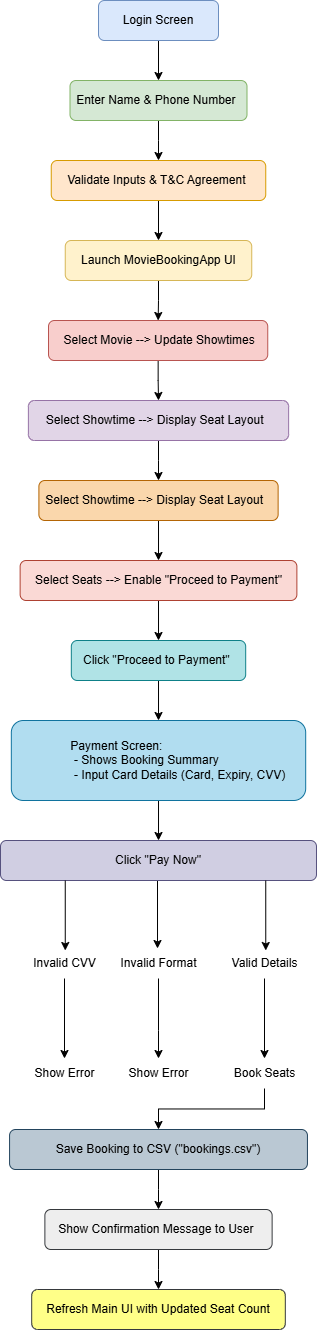

The diagram above was exported from draw.io. Its source (the exported page's mxGraphModel, read from the mxfile embedded in the PNG):
<mxGraphModel dx="1228" dy="736" grid="1" gridSize="10" guides="1" tooltips="1" connect="1" arrows="1" fold="1" page="1" pageScale="1" pageWidth="827" pageHeight="1169" math="0" shadow="0">
  <root>
    <mxCell id="0" />
    <mxCell id="1" parent="0" />
    <mxCell id="exE-sL9IZa7mmrarFYEi-3" value="" style="edgeStyle=orthogonalEdgeStyle;rounded=0;orthogonalLoop=1;jettySize=auto;html=1;" edge="1" parent="1" source="exE-sL9IZa7mmrarFYEi-1" target="exE-sL9IZa7mmrarFYEi-2">
      <mxGeometry relative="1" as="geometry" />
    </mxCell>
    <mxCell id="exE-sL9IZa7mmrarFYEi-1" value="Login Screen" style="rounded=1;whiteSpace=wrap;html=1;fillColor=#dae8fc;strokeColor=#6c8ebf;" vertex="1" parent="1">
      <mxGeometry x="354" y="40" width="120" height="40" as="geometry" />
    </mxCell>
    <mxCell id="exE-sL9IZa7mmrarFYEi-5" value="" style="edgeStyle=orthogonalEdgeStyle;rounded=0;orthogonalLoop=1;jettySize=auto;html=1;" edge="1" parent="1" source="exE-sL9IZa7mmrarFYEi-2" target="exE-sL9IZa7mmrarFYEi-4">
      <mxGeometry relative="1" as="geometry" />
    </mxCell>
    <mxCell id="exE-sL9IZa7mmrarFYEi-2" value="Enter Name &amp;amp; Phone Number&amp;nbsp;" style="whiteSpace=wrap;html=1;rounded=1;fillColor=#d5e8d4;strokeColor=#82b366;" vertex="1" parent="1">
      <mxGeometry x="325.5" y="120" width="177" height="40" as="geometry" />
    </mxCell>
    <mxCell id="exE-sL9IZa7mmrarFYEi-7" value="" style="edgeStyle=orthogonalEdgeStyle;rounded=0;orthogonalLoop=1;jettySize=auto;html=1;" edge="1" parent="1" source="exE-sL9IZa7mmrarFYEi-4" target="exE-sL9IZa7mmrarFYEi-6">
      <mxGeometry relative="1" as="geometry" />
    </mxCell>
    <mxCell id="exE-sL9IZa7mmrarFYEi-4" value="Validate Inputs &amp;amp; T&amp;amp;C Agreement&amp;nbsp;" style="whiteSpace=wrap;html=1;rounded=1;fillColor=#ffe6cc;strokeColor=#d79b00;" vertex="1" parent="1">
      <mxGeometry x="306.75" y="200" width="214.5" height="40" as="geometry" />
    </mxCell>
    <mxCell id="exE-sL9IZa7mmrarFYEi-9" value="" style="edgeStyle=orthogonalEdgeStyle;rounded=0;orthogonalLoop=1;jettySize=auto;html=1;" edge="1" parent="1" source="exE-sL9IZa7mmrarFYEi-6" target="exE-sL9IZa7mmrarFYEi-8">
      <mxGeometry relative="1" as="geometry" />
    </mxCell>
    <mxCell id="exE-sL9IZa7mmrarFYEi-6" value="&amp;nbsp;Launch MovieBookingApp UI&amp;nbsp;" style="whiteSpace=wrap;html=1;rounded=1;fillColor=#fff2cc;strokeColor=#d6b656;" vertex="1" parent="1">
      <mxGeometry x="320.75" y="280" width="186.5" height="40" as="geometry" />
    </mxCell>
    <mxCell id="exE-sL9IZa7mmrarFYEi-15" value="" style="edgeStyle=orthogonalEdgeStyle;rounded=0;orthogonalLoop=1;jettySize=auto;html=1;" edge="1" parent="1" source="exE-sL9IZa7mmrarFYEi-8" target="exE-sL9IZa7mmrarFYEi-14">
      <mxGeometry relative="1" as="geometry" />
    </mxCell>
    <mxCell id="exE-sL9IZa7mmrarFYEi-8" value="&amp;nbsp;Select Movie --&amp;gt; Update Showtimes" style="whiteSpace=wrap;html=1;rounded=1;fillColor=#f8cecc;strokeColor=#b85450;" vertex="1" parent="1">
      <mxGeometry x="304" y="360" width="219.25" height="40" as="geometry" />
    </mxCell>
    <mxCell id="exE-sL9IZa7mmrarFYEi-13" value="" style="edgeStyle=orthogonalEdgeStyle;rounded=0;orthogonalLoop=1;jettySize=auto;html=1;" edge="1" parent="1" source="exE-sL9IZa7mmrarFYEi-10" target="exE-sL9IZa7mmrarFYEi-12">
      <mxGeometry relative="1" as="geometry" />
    </mxCell>
    <mxCell id="exE-sL9IZa7mmrarFYEi-10" value="Select Showtime --&amp;gt; Display Seat Layout&amp;nbsp;&amp;nbsp;" style="whiteSpace=wrap;html=1;rounded=1;fillColor=#fad7ac;strokeColor=#b46504;" vertex="1" parent="1">
      <mxGeometry x="294.39" y="520" width="239.24" height="40" as="geometry" />
    </mxCell>
    <mxCell id="exE-sL9IZa7mmrarFYEi-18" value="" style="edgeStyle=orthogonalEdgeStyle;rounded=0;orthogonalLoop=1;jettySize=auto;html=1;" edge="1" parent="1" source="exE-sL9IZa7mmrarFYEi-12" target="exE-sL9IZa7mmrarFYEi-17">
      <mxGeometry relative="1" as="geometry" />
    </mxCell>
    <mxCell id="exE-sL9IZa7mmrarFYEi-12" value="Select Seats --&gt; Enable &quot;Proceed to Payment&quot;" style="whiteSpace=wrap;html=1;rounded=1;fillColor=#fad9d5;strokeColor=#ae4132;" vertex="1" parent="1">
      <mxGeometry x="275.63" y="600" width="276.75" height="40" as="geometry" />
    </mxCell>
    <mxCell id="exE-sL9IZa7mmrarFYEi-16" value="" style="edgeStyle=orthogonalEdgeStyle;rounded=0;orthogonalLoop=1;jettySize=auto;html=1;" edge="1" parent="1" source="exE-sL9IZa7mmrarFYEi-14" target="exE-sL9IZa7mmrarFYEi-10">
      <mxGeometry relative="1" as="geometry" />
    </mxCell>
    <mxCell id="exE-sL9IZa7mmrarFYEi-14" value="Select Showtime --&amp;gt; Display Seat Layout&amp;nbsp;&amp;nbsp;" style="whiteSpace=wrap;html=1;rounded=1;fillColor=#e1d5e7;strokeColor=#9673a6;" vertex="1" parent="1">
      <mxGeometry x="283.88" y="440" width="260.25" height="40" as="geometry" />
    </mxCell>
    <mxCell id="exE-sL9IZa7mmrarFYEi-20" value="" style="edgeStyle=orthogonalEdgeStyle;rounded=0;orthogonalLoop=1;jettySize=auto;html=1;" edge="1" parent="1" source="exE-sL9IZa7mmrarFYEi-17" target="exE-sL9IZa7mmrarFYEi-19">
      <mxGeometry relative="1" as="geometry" />
    </mxCell>
    <mxCell id="exE-sL9IZa7mmrarFYEi-17" value="&amp;nbsp;Click &quot;Proceed to Payment&quot;&amp;nbsp;&amp;nbsp;" style="whiteSpace=wrap;html=1;rounded=1;fillColor=#b0e3e6;strokeColor=#0e8088;" vertex="1" parent="1">
      <mxGeometry x="326.82" y="680" width="174.37" height="40" as="geometry" />
    </mxCell>
    <mxCell id="exE-sL9IZa7mmrarFYEi-22" value="" style="edgeStyle=orthogonalEdgeStyle;rounded=0;orthogonalLoop=1;jettySize=auto;html=1;" edge="1" parent="1" source="exE-sL9IZa7mmrarFYEi-19" target="exE-sL9IZa7mmrarFYEi-21">
      <mxGeometry relative="1" as="geometry" />
    </mxCell>
    <mxCell id="exE-sL9IZa7mmrarFYEi-19" value="&lt;div&gt;Payment Screen:&amp;nbsp; &amp;nbsp; &amp;nbsp; &amp;nbsp; &amp;nbsp; &amp;nbsp; &amp;nbsp; &amp;nbsp; &amp;nbsp; &amp;nbsp; &amp;nbsp; &amp;nbsp; &amp;nbsp;&lt;/div&gt;&lt;div&gt;&amp;nbsp; &amp;nbsp; &amp;nbsp; &amp;nbsp; &amp;nbsp; - Shows Booking Summary&amp;nbsp; &amp;nbsp; &amp;nbsp; &amp;nbsp; &amp;nbsp; &amp;nbsp; &amp;nbsp; &amp;nbsp; &amp;nbsp;&lt;/div&gt;&lt;div&gt;&amp;nbsp; &amp;nbsp; &amp;nbsp; &amp;nbsp; &amp;nbsp; &amp;nbsp; &amp;nbsp;- Input Card Details (Card, Expiry, CVV)&lt;/div&gt;" style="whiteSpace=wrap;html=1;rounded=1;fillColor=#b1ddf0;strokeColor=#10739e;" vertex="1" parent="1">
      <mxGeometry x="266.82" y="760" width="294.37" height="80" as="geometry" />
    </mxCell>
    <mxCell id="exE-sL9IZa7mmrarFYEi-30" value="" style="edgeStyle=orthogonalEdgeStyle;rounded=0;orthogonalLoop=1;jettySize=auto;html=1;" edge="1" parent="1">
      <mxGeometry relative="1" as="geometry">
        <mxPoint x="413" y="918" as="sourcePoint" />
        <mxPoint x="413.01" y="988" as="targetPoint" />
      </mxGeometry>
    </mxCell>
    <mxCell id="exE-sL9IZa7mmrarFYEi-21" value="Click &quot;Pay Now&quot;" style="whiteSpace=wrap;html=1;rounded=1;fillColor=#d0cee2;strokeColor=#56517e;" vertex="1" parent="1">
      <mxGeometry x="256" y="880" width="315.99" height="40" as="geometry" />
    </mxCell>
    <mxCell id="exE-sL9IZa7mmrarFYEi-26" value="" style="edgeStyle=orthogonalEdgeStyle;rounded=0;orthogonalLoop=1;jettySize=auto;html=1;" edge="1" parent="1" source="exE-sL9IZa7mmrarFYEi-23" target="exE-sL9IZa7mmrarFYEi-25">
      <mxGeometry relative="1" as="geometry" />
    </mxCell>
    <UserObject label="Save Booking to CSV (&quot;bookings.csv&quot;)" link="Save Booking to CSV (&quot;bookings.csv&quot;)" id="exE-sL9IZa7mmrarFYEi-23">
      <mxCell style="whiteSpace=wrap;html=1;rounded=1;fillColor=#bac8d3;strokeColor=#23445d;" vertex="1" parent="1">
        <mxGeometry x="265.07" y="1169" width="297.88" height="40" as="geometry" />
      </mxCell>
    </UserObject>
    <mxCell id="exE-sL9IZa7mmrarFYEi-28" value="" style="edgeStyle=orthogonalEdgeStyle;rounded=0;orthogonalLoop=1;jettySize=auto;html=1;" edge="1" parent="1" source="exE-sL9IZa7mmrarFYEi-25" target="exE-sL9IZa7mmrarFYEi-27">
      <mxGeometry relative="1" as="geometry" />
    </mxCell>
    <mxCell id="exE-sL9IZa7mmrarFYEi-25" value="Show Confirmation Message to User&amp;nbsp;" style="whiteSpace=wrap;html=1;rounded=1;fillColor=#eeeeee;strokeColor=#36393d;" vertex="1" parent="1">
      <mxGeometry x="300.38" y="1249" width="227.25" height="40" as="geometry" />
    </mxCell>
    <mxCell id="exE-sL9IZa7mmrarFYEi-27" value="Refresh Main UI with Updated Seat Count" style="whiteSpace=wrap;html=1;rounded=1;fillColor=#ffff88;strokeColor=#36393d;" vertex="1" parent="1">
      <mxGeometry x="287.19" y="1329" width="253.63" height="40" as="geometry" />
    </mxCell>
    <mxCell id="exE-sL9IZa7mmrarFYEi-31" value="" style="edgeStyle=orthogonalEdgeStyle;rounded=0;orthogonalLoop=1;jettySize=auto;html=1;" edge="1" parent="1">
      <mxGeometry relative="1" as="geometry">
        <mxPoint x="320.75" y="920" as="sourcePoint" />
        <mxPoint x="320.76" y="990" as="targetPoint" />
      </mxGeometry>
    </mxCell>
    <mxCell id="exE-sL9IZa7mmrarFYEi-35" value="" style="edgeStyle=orthogonalEdgeStyle;rounded=0;orthogonalLoop=1;jettySize=auto;html=1;" edge="1" parent="1" source="exE-sL9IZa7mmrarFYEi-33" target="exE-sL9IZa7mmrarFYEi-34">
      <mxGeometry relative="1" as="geometry" />
    </mxCell>
    <mxCell id="exE-sL9IZa7mmrarFYEi-33" value="Invalid CVV" style="text;html=1;align=center;verticalAlign=middle;resizable=0;points=[];autosize=1;strokeColor=none;fillColor=none;" vertex="1" parent="1">
      <mxGeometry x="275" y="988" width="90" height="30" as="geometry" />
    </mxCell>
    <mxCell id="exE-sL9IZa7mmrarFYEi-34" value="Show Error" style="text;html=1;align=center;verticalAlign=middle;resizable=0;points=[];autosize=1;strokeColor=none;fillColor=none;" vertex="1" parent="1">
      <mxGeometry x="280" y="1098" width="80" height="30" as="geometry" />
    </mxCell>
    <mxCell id="exE-sL9IZa7mmrarFYEi-41" value="" style="edgeStyle=orthogonalEdgeStyle;rounded=0;orthogonalLoop=1;jettySize=auto;html=1;" edge="1" parent="1" source="exE-sL9IZa7mmrarFYEi-39" target="exE-sL9IZa7mmrarFYEi-40">
      <mxGeometry relative="1" as="geometry">
        <Array as="points">
          <mxPoint x="414" y="1070" />
          <mxPoint x="414" y="1070" />
        </Array>
      </mxGeometry>
    </mxCell>
    <mxCell id="exE-sL9IZa7mmrarFYEi-39" value="Invalid Format" style="text;html=1;align=center;verticalAlign=middle;resizable=0;points=[];autosize=1;strokeColor=none;fillColor=none;" vertex="1" parent="1">
      <mxGeometry x="364" y="988" width="100" height="30" as="geometry" />
    </mxCell>
    <mxCell id="exE-sL9IZa7mmrarFYEi-40" value="Show Error" style="text;html=1;align=center;verticalAlign=middle;resizable=0;points=[];autosize=1;strokeColor=none;fillColor=none;" vertex="1" parent="1">
      <mxGeometry x="374" y="1098" width="80" height="30" as="geometry" />
    </mxCell>
    <mxCell id="exE-sL9IZa7mmrarFYEi-42" value="" style="edgeStyle=orthogonalEdgeStyle;rounded=0;orthogonalLoop=1;jettySize=auto;html=1;" edge="1" parent="1">
      <mxGeometry relative="1" as="geometry">
        <mxPoint x="521.25" y="920" as="sourcePoint" />
        <mxPoint x="521.26" y="990" as="targetPoint" />
      </mxGeometry>
    </mxCell>
    <mxCell id="exE-sL9IZa7mmrarFYEi-45" value="" style="edgeStyle=orthogonalEdgeStyle;rounded=0;orthogonalLoop=1;jettySize=auto;html=1;" edge="1" parent="1" source="exE-sL9IZa7mmrarFYEi-43" target="exE-sL9IZa7mmrarFYEi-44">
      <mxGeometry relative="1" as="geometry" />
    </mxCell>
    <mxCell id="exE-sL9IZa7mmrarFYEi-43" value="Valid Details" style="text;html=1;align=center;verticalAlign=middle;resizable=0;points=[];autosize=1;strokeColor=none;fillColor=none;" vertex="1" parent="1">
      <mxGeometry x="475" y="988" width="90" height="30" as="geometry" />
    </mxCell>
    <mxCell id="exE-sL9IZa7mmrarFYEi-46" value="" style="edgeStyle=orthogonalEdgeStyle;rounded=0;orthogonalLoop=1;jettySize=auto;html=1;" edge="1" parent="1" source="exE-sL9IZa7mmrarFYEi-44" target="exE-sL9IZa7mmrarFYEi-23">
      <mxGeometry relative="1" as="geometry" />
    </mxCell>
    <mxCell id="exE-sL9IZa7mmrarFYEi-44" value="Book Seats" style="text;html=1;align=center;verticalAlign=middle;resizable=0;points=[];autosize=1;strokeColor=none;fillColor=none;" vertex="1" parent="1">
      <mxGeometry x="480" y="1098" width="80" height="30" as="geometry" />
    </mxCell>
  </root>
</mxGraphModel>